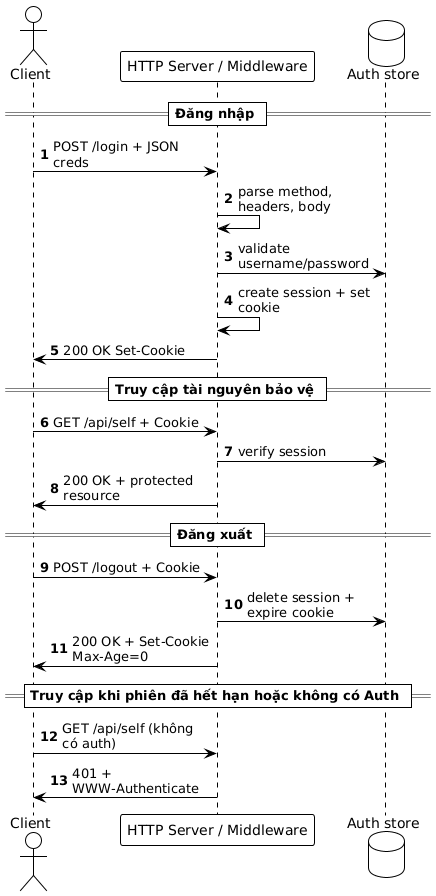

The diagram above was rendered by PlantUML. Its source (embedded in the PNG):
@startuml
!theme plain
skinparam maxMessageSize 150
autonumber

actor "Client" as client
participant "HTTP Server / Middleware" as server
database "Auth store" as auth

== Đăng nhập ==
client -> server : POST /login + JSON creds
server -> server : parse method, headers, body
server -> auth : validate username/password
server -> server : create session + set cookie
server -> client : 200 OK Set-Cookie

== Truy cập tài nguyên bảo vệ ==
client -> server : GET /api/self + Cookie
server -> auth : verify session
server -> client : 200 OK + protected resource

== Đăng xuất ==
client -> server : POST /logout + Cookie
server -> auth : delete session + expire cookie
server -> client : 200 OK + Set-Cookie Max-Age=0

== Truy cập khi phiên đã hết hạn hoặc không có Auth ==
client -> server : GET /api/self (không có auth)
server -> client : 401 + WWW-Authenticate
@enduml